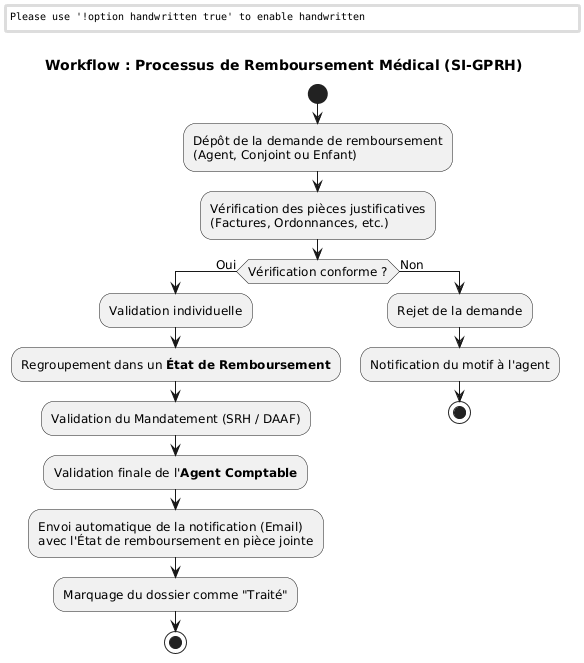

The diagram above was rendered by PlantUML. Its source (embedded in the PNG):
@startuml
skinparam handwritten false
skinparam monochrome true
skinparam packageStyle rectangle
skinparam shadowing false
skinparam defaultFontName Arial
skinparam defaultFontSize 12

title Workflow : Processus de Remboursement Médical (SI-GPRH)

start

:Dépôt de la demande de remboursement\n(Agent, Conjoint ou Enfant);
:Vérification des pièces justificatives\n(Factures, Ordonnances, etc.);

if (Vérification conforme ?) then (Oui)
  :Validation individuelle;
  :Regroupement dans un **État de Remboursement**;
  
  :Validation du Mandatement (SRH / DAAF);
  :Validation finale de l'**Agent Comptable**;
  
  :Envoi automatique de la notification (Email)\navec l'État de remboursement en pièce jointe;
  
  :Marquage du dossier comme "Traité";
  stop
else (Non)
  :Rejet de la demande;
  :Notification du motif à l'agent;
  stop
endif

@endum